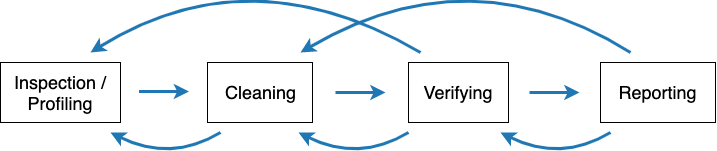

The diagram above was exported from draw.io. Its source (the exported page's mxGraphModel, read from the mxfile embedded in the PNG):
<mxGraphModel dx="1772" dy="692" grid="1" gridSize="10" guides="1" tooltips="1" connect="1" arrows="1" fold="1" page="1" pageScale="1" pageWidth="850" pageHeight="1100" math="0" shadow="0">
  <root>
    <mxCell id="0" />
    <mxCell id="1" parent="0" />
    <mxCell id="Hi-FyZPLSqFPoFgZ6k_F-2" value="&lt;font style=&quot;font-size: 18px&quot;&gt;Reporting&lt;/font&gt;" style="rounded=0;whiteSpace=wrap;html=1;strokeColor=#000000;strokeWidth=1;fontSize=18;" parent="1" vertex="1">
      <mxGeometry x="280" y="260" width="115" height="60" as="geometry" />
    </mxCell>
    <mxCell id="Hi-FyZPLSqFPoFgZ6k_F-3" value="Cleaning" style="rounded=0;whiteSpace=wrap;html=1;strokeColor=#000000;strokeWidth=1;fontSize=18;" parent="1" vertex="1">
      <mxGeometry x="-113" y="260" width="105" height="60" as="geometry" />
    </mxCell>
    <mxCell id="Hi-FyZPLSqFPoFgZ6k_F-4" value="&lt;font style=&quot;font-size: 18px&quot;&gt;Verifying&lt;/font&gt;" style="rounded=0;whiteSpace=wrap;html=1;strokeColor=#000000;strokeWidth=1;fontSize=18;" parent="1" vertex="1">
      <mxGeometry x="88" y="260" width="100" height="60" as="geometry" />
    </mxCell>
    <mxCell id="Hi-FyZPLSqFPoFgZ6k_F-5" value="Inspection / Profiling" style="rounded=0;whiteSpace=wrap;html=1;strokeColor=#000000;strokeWidth=1;fontSize=18;" parent="1" vertex="1">
      <mxGeometry x="-320" y="260" width="120" height="60" as="geometry" />
    </mxCell>
    <mxCell id="Hi-FyZPLSqFPoFgZ6k_F-6" value="" style="endArrow=classic;html=1;strokeWidth=3;strokeColor=#1f77b4;" parent="1" edge="1">
      <mxGeometry width="50" height="50" relative="1" as="geometry">
        <mxPoint x="-181.5" y="289" as="sourcePoint" />
        <mxPoint x="-131.5" y="289" as="targetPoint" />
      </mxGeometry>
    </mxCell>
    <mxCell id="Hi-FyZPLSqFPoFgZ6k_F-7" value="" style="endArrow=classic;html=1;strokeWidth=3;strokeColor=#1f77b4;" parent="1" edge="1">
      <mxGeometry width="50" height="50" relative="1" as="geometry">
        <mxPoint x="15" y="290" as="sourcePoint" />
        <mxPoint x="65" y="290" as="targetPoint" />
      </mxGeometry>
    </mxCell>
    <mxCell id="Hi-FyZPLSqFPoFgZ6k_F-8" value="" style="endArrow=classic;html=1;strokeWidth=3;strokeColor=#1f77b4;" parent="1" edge="1">
      <mxGeometry width="50" height="50" relative="1" as="geometry">
        <mxPoint x="209" y="290" as="sourcePoint" />
        <mxPoint x="259" y="290" as="targetPoint" />
      </mxGeometry>
    </mxCell>
    <mxCell id="Hi-FyZPLSqFPoFgZ6k_F-9" value="" style="endArrow=classic;html=1;strokeColor=#1f77b4;strokeWidth=3;curved=1;" parent="1" edge="1">
      <mxGeometry width="50" height="50" relative="1" as="geometry">
        <mxPoint x="-100" y="330" as="sourcePoint" />
        <mxPoint x="-210" y="330" as="targetPoint" />
        <Array as="points">
          <mxPoint x="-150" y="360" />
        </Array>
      </mxGeometry>
    </mxCell>
    <mxCell id="Hi-FyZPLSqFPoFgZ6k_F-11" value="" style="endArrow=classic;html=1;strokeColor=#1f77b4;strokeWidth=3;curved=1;" parent="1" edge="1">
      <mxGeometry width="50" height="50" relative="1" as="geometry">
        <mxPoint x="88" y="330" as="sourcePoint" />
        <mxPoint x="-22" y="330" as="targetPoint" />
        <Array as="points">
          <mxPoint x="38" y="360" />
        </Array>
      </mxGeometry>
    </mxCell>
    <mxCell id="Hi-FyZPLSqFPoFgZ6k_F-12" value="" style="endArrow=classic;html=1;strokeColor=#1f77b4;strokeWidth=3;curved=1;" parent="1" edge="1">
      <mxGeometry width="50" height="50" relative="1" as="geometry">
        <mxPoint x="290" y="330" as="sourcePoint" />
        <mxPoint x="180" y="330" as="targetPoint" />
        <Array as="points">
          <mxPoint x="240" y="360" />
        </Array>
      </mxGeometry>
    </mxCell>
    <mxCell id="Hi-FyZPLSqFPoFgZ6k_F-13" value="" style="endArrow=classic;html=1;strokeColor=#1f77b4;strokeWidth=3;curved=1;" parent="1" edge="1">
      <mxGeometry width="50" height="50" relative="1" as="geometry">
        <mxPoint x="100" y="250" as="sourcePoint" />
        <mxPoint x="-230" y="250" as="targetPoint" />
        <Array as="points">
          <mxPoint x="-70" y="150" />
        </Array>
      </mxGeometry>
    </mxCell>
    <mxCell id="Rzj4bb5IRw9DdkMmHuEx-1" value="" style="endArrow=classic;html=1;strokeColor=#1f77b4;strokeWidth=3;curved=1;" edge="1" parent="1">
      <mxGeometry width="50" height="50" relative="1" as="geometry">
        <mxPoint x="310.0000000000002" y="249.9999999999999" as="sourcePoint" />
        <mxPoint x="-20" y="249.9999999999999" as="targetPoint" />
        <Array as="points">
          <mxPoint x="150" y="150" />
        </Array>
      </mxGeometry>
    </mxCell>
  </root>
</mxGraphModel>